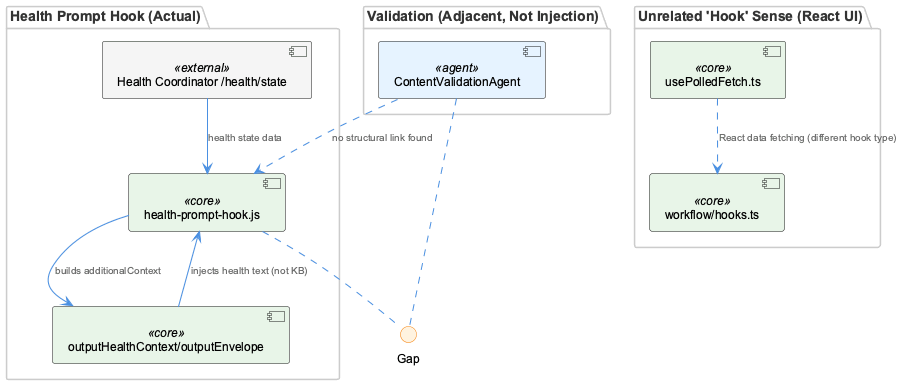

The diagram above was rendered by PlantUML. Its source (embedded in the PNG):
@startuml
!include _standard-style.puml

package "Health Prompt Hook (Actual)" {
  component "health-prompt-hook.js" as hook <<core>>
  component "outputHealthContext/outputEnvelope" as envelope <<core>>
  component "Health Coordinator /health/state" as coordinator <<external>>
}

package "Validation (Adjacent, Not Injection)" {
  component "ContentValidationAgent" as cva <<agent>>
}

package "Unrelated 'Hook' Sense (React UI)" {
  component "usePolledFetch.ts" as poll <<core>>
  component "workflow/hooks.ts" as whooks <<core>>
}

hook --> envelope : "builds additionalContext"
coordinator --> hook : "health state data"
envelope --> hook : "injects health text (not KB)"

cva ..> hook : "no structural link found"

poll ..> whooks : "React data fetching (different hook type)"

hook .. Gap
cva .. Gap

@enduml